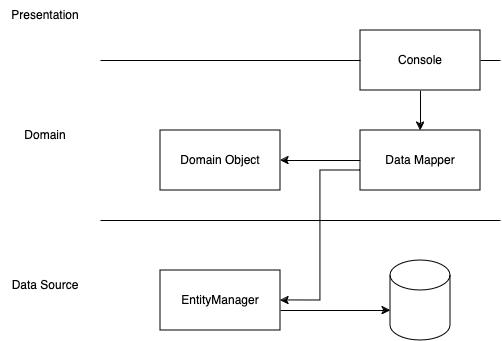

The diagram above was exported from draw.io. Its source (the exported page's mxGraphModel, read from the mxfile embedded in the PNG):
<mxGraphModel dx="1207" dy="719" grid="1" gridSize="10" guides="1" tooltips="1" connect="1" arrows="1" fold="1" page="1" pageScale="1" pageWidth="850" pageHeight="1100" math="0" shadow="0">
  <root>
    <mxCell id="0" />
    <mxCell id="1" parent="0" />
    <mxCell id="q_1rH58SPePO_fZYEqaA-1" value="" style="shape=cylinder3;whiteSpace=wrap;html=1;boundedLbl=1;backgroundOutline=1;size=15;" vertex="1" parent="1">
      <mxGeometry x="610" y="440" width="60" height="80" as="geometry" />
    </mxCell>
    <mxCell id="q_1rH58SPePO_fZYEqaA-2" value="" style="endArrow=none;html=1;rounded=0;" edge="1" parent="1">
      <mxGeometry width="50" height="50" relative="1" as="geometry">
        <mxPoint x="320" y="400" as="sourcePoint" />
        <mxPoint x="720" y="400" as="targetPoint" />
      </mxGeometry>
    </mxCell>
    <mxCell id="q_1rH58SPePO_fZYEqaA-3" value="" style="endArrow=none;html=1;rounded=0;" edge="1" parent="1">
      <mxGeometry width="50" height="50" relative="1" as="geometry">
        <mxPoint x="320" y="240" as="sourcePoint" />
        <mxPoint x="720" y="240" as="targetPoint" />
      </mxGeometry>
    </mxCell>
    <mxCell id="q_1rH58SPePO_fZYEqaA-4" value="EntityManager" style="rounded=0;whiteSpace=wrap;html=1;" vertex="1" parent="1">
      <mxGeometry x="380" y="450" width="120" height="60" as="geometry" />
    </mxCell>
    <mxCell id="q_1rH58SPePO_fZYEqaA-12" style="edgeStyle=orthogonalEdgeStyle;rounded=0;orthogonalLoop=1;jettySize=auto;html=1;entryX=1;entryY=0.5;entryDx=0;entryDy=0;" edge="1" parent="1" source="q_1rH58SPePO_fZYEqaA-5" target="q_1rH58SPePO_fZYEqaA-7">
      <mxGeometry relative="1" as="geometry" />
    </mxCell>
    <mxCell id="q_1rH58SPePO_fZYEqaA-13" style="edgeStyle=orthogonalEdgeStyle;rounded=0;orthogonalLoop=1;jettySize=auto;html=1;entryX=1;entryY=0.5;entryDx=0;entryDy=0;" edge="1" parent="1" source="q_1rH58SPePO_fZYEqaA-5" target="q_1rH58SPePO_fZYEqaA-4">
      <mxGeometry relative="1" as="geometry">
        <Array as="points">
          <mxPoint x="540" y="350" />
          <mxPoint x="540" y="480" />
        </Array>
      </mxGeometry>
    </mxCell>
    <mxCell id="q_1rH58SPePO_fZYEqaA-5" value="Data Mapper" style="rounded=0;whiteSpace=wrap;html=1;" vertex="1" parent="1">
      <mxGeometry x="580" y="310" width="120" height="60" as="geometry" />
    </mxCell>
    <mxCell id="q_1rH58SPePO_fZYEqaA-11" style="edgeStyle=orthogonalEdgeStyle;rounded=0;orthogonalLoop=1;jettySize=auto;html=1;entryX=0.5;entryY=0;entryDx=0;entryDy=0;" edge="1" parent="1" source="q_1rH58SPePO_fZYEqaA-6" target="q_1rH58SPePO_fZYEqaA-5">
      <mxGeometry relative="1" as="geometry" />
    </mxCell>
    <mxCell id="q_1rH58SPePO_fZYEqaA-6" value="Console" style="rounded=0;whiteSpace=wrap;html=1;" vertex="1" parent="1">
      <mxGeometry x="580" y="210" width="120" height="60" as="geometry" />
    </mxCell>
    <mxCell id="q_1rH58SPePO_fZYEqaA-7" value="Domain Object" style="rounded=0;whiteSpace=wrap;html=1;" vertex="1" parent="1">
      <mxGeometry x="380" y="310" width="120" height="60" as="geometry" />
    </mxCell>
    <mxCell id="q_1rH58SPePO_fZYEqaA-8" value="Presentation" style="text;html=1;align=center;verticalAlign=middle;whiteSpace=wrap;rounded=0;" vertex="1" parent="1">
      <mxGeometry x="220" y="180" width="90" height="30" as="geometry" />
    </mxCell>
    <mxCell id="q_1rH58SPePO_fZYEqaA-9" value="Domain" style="text;html=1;align=center;verticalAlign=middle;whiteSpace=wrap;rounded=0;" vertex="1" parent="1">
      <mxGeometry x="220" y="300" width="90" height="30" as="geometry" />
    </mxCell>
    <mxCell id="q_1rH58SPePO_fZYEqaA-10" value="Data Source" style="text;html=1;align=center;verticalAlign=middle;whiteSpace=wrap;rounded=0;" vertex="1" parent="1">
      <mxGeometry x="220" y="450" width="90" height="30" as="geometry" />
    </mxCell>
    <mxCell id="q_1rH58SPePO_fZYEqaA-14" style="edgeStyle=orthogonalEdgeStyle;rounded=0;orthogonalLoop=1;jettySize=auto;html=1;entryX=0;entryY=0.5;entryDx=0;entryDy=0;entryPerimeter=0;" edge="1" parent="1">
      <mxGeometry relative="1" as="geometry">
        <mxPoint x="500" y="490" as="sourcePoint" />
        <mxPoint x="610" y="490" as="targetPoint" />
      </mxGeometry>
    </mxCell>
  </root>
</mxGraphModel>